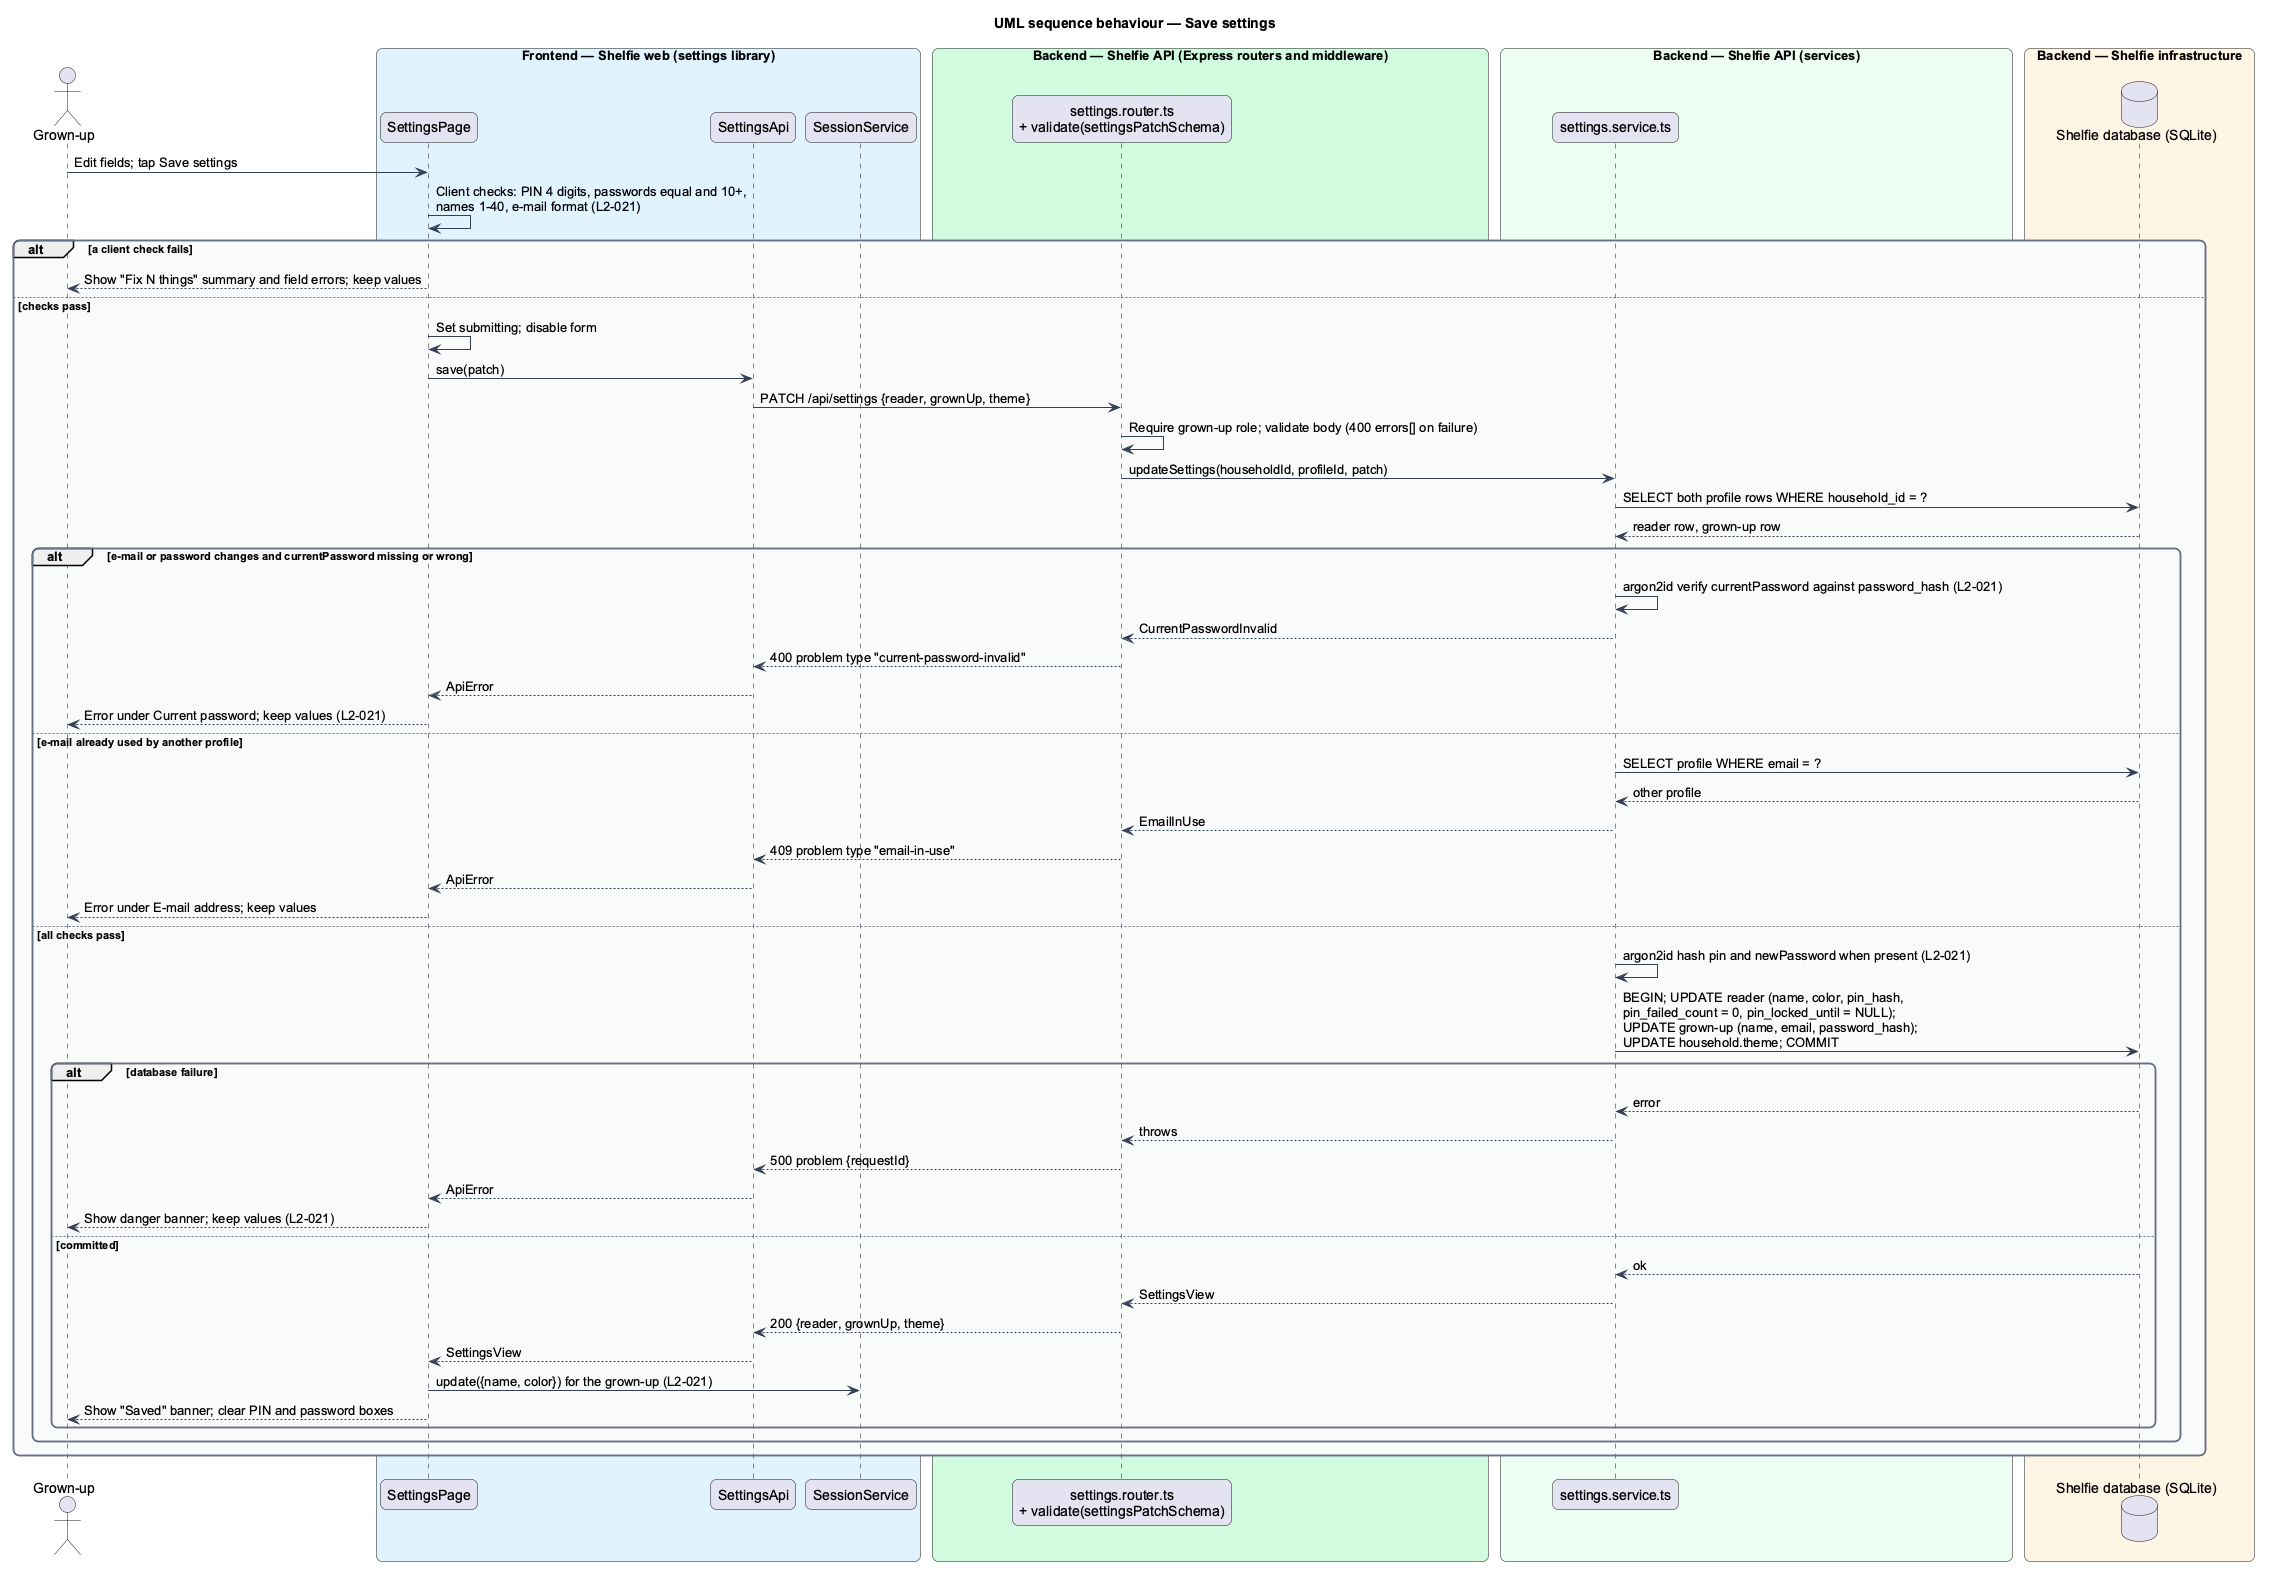

The diagram above was rendered by PlantUML. Its source (embedded in the PNG):
@startuml
title UML sequence behaviour — Save settings
skinparam backgroundColor #FFFFFF
skinparam shadowing false
skinparam roundcorner 12
skinparam defaultFontName Arial
skinparam ArrowColor #344054
skinparam rectangle {
  BorderColor #344054
  FontColor #101828
}
skinparam package {
  BorderColor #667085
  FontColor #101828
  BackgroundColor #F9FAFB
}
actor "Grown-up" as grownUp
box "Frontend — Shelfie web (settings library)" #E0F2FE
  participant "SettingsPage" as page
  participant "SettingsApi" as client
  participant "SessionService" as session
end box
box "Backend — Shelfie API (Express routers and middleware)" #D1FADF
  participant "settings.router.ts\n+ validate(settingsPatchSchema)" as router
end box
box "Backend — Shelfie API (services)" #ECFDF3
  participant "settings.service.ts" as service
end box
box "Backend — Shelfie infrastructure" #FFF4E5
  database "Shelfie database (SQLite)" as db
end box

grownUp -> page : Edit fields; tap Save settings
page -> page : Client checks: PIN 4 digits, passwords equal and 10+,\nnames 1-40, e-mail format (L2-021)
alt a client check fails
  page --> grownUp : Show "Fix N things" summary and field errors; keep values
else checks pass
  page -> page : Set submitting; disable form
  page -> client : save(patch)
  client -> router : PATCH /api/settings {reader, grownUp, theme}
  router -> router : Require grown-up role; validate body (400 errors[] on failure)
  router -> service : updateSettings(householdId, profileId, patch)
  service -> db : SELECT both profile rows WHERE household_id = ?
  db --> service : reader row, grown-up row
  alt e-mail or password changes and currentPassword missing or wrong
    service -> service : argon2id verify currentPassword against password_hash (L2-021)
    service --> router : CurrentPasswordInvalid
    router --> client : 400 problem type "current-password-invalid"
    client --> page : ApiError
    page --> grownUp : Error under Current password; keep values (L2-021)
  else e-mail already used by another profile
    service -> db : SELECT profile WHERE email = ?
    db --> service : other profile
    service --> router : EmailInUse
    router --> client : 409 problem type "email-in-use"
    client --> page : ApiError
    page --> grownUp : Error under E-mail address; keep values
  else all checks pass
    service -> service : argon2id hash pin and newPassword when present (L2-021)
    service -> db : BEGIN; UPDATE reader (name, color, pin_hash,\npin_failed_count = 0, pin_locked_until = NULL);\nUPDATE grown-up (name, email, password_hash);\nUPDATE household.theme; COMMIT
    alt database failure
      db --> service : error
      service --> router : throws
      router --> client : 500 problem {requestId}
      client --> page : ApiError
      page --> grownUp : Show danger banner; keep values (L2-021)
    else committed
      db --> service : ok
      service --> router : SettingsView
      router --> client : 200 {reader, grownUp, theme}
      client --> page : SettingsView
      page -> session : update({name, color}) for the grown-up (L2-021)
      page --> grownUp : Show "Saved" banner; clear PIN and password boxes
    end
  end
end
@enduml